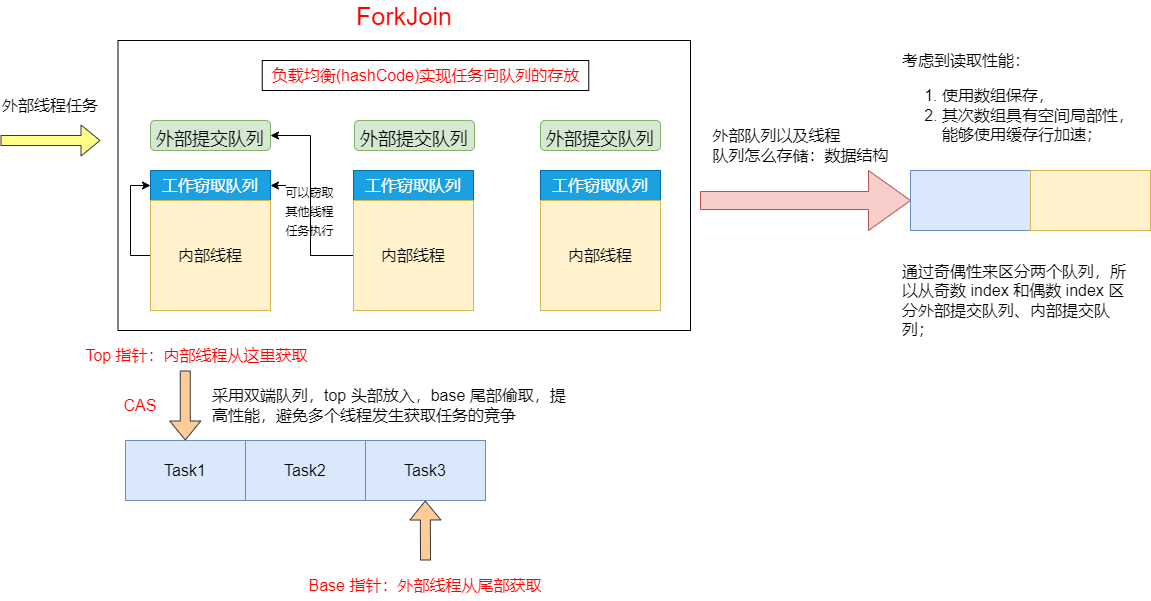

The diagram above was exported from draw.io. Its source (the exported page's mxGraphModel, read from the mxfile embedded in the PNG):
<mxGraphModel dx="910" dy="1594" grid="1" gridSize="10" guides="1" tooltips="1" connect="1" arrows="1" fold="1" page="1" pageScale="1" pageWidth="827" pageHeight="1169" math="0" shadow="0">
  <root>
    <mxCell id="0" />
    <mxCell id="1" parent="0" />
    <mxCell id="QnnA91DxhKW6ZJpCzhPi-42" value="" style="group" parent="1" vertex="1" connectable="0">
      <mxGeometry y="-40" width="690" height="600" as="geometry" />
    </mxCell>
    <mxCell id="QnnA91DxhKW6ZJpCzhPi-37" value="Base 指针：外部线程从尾部获取" style="text;html=1;strokeColor=none;fillColor=none;align=center;verticalAlign=middle;whiteSpace=wrap;rounded=0;fontSize=16;fontColor=#FF0000;container=0;" parent="QnnA91DxhKW6ZJpCzhPi-42" vertex="1">
      <mxGeometry x="300" y="570" width="250" height="30" as="geometry" />
    </mxCell>
    <mxCell id="QnnA91DxhKW6ZJpCzhPi-20" value="" style="shape=flexArrow;endArrow=classic;html=1;rounded=0;fontSize=16;fontColor=#000000;fillColor=#ffff88;strokeColor=#36393d;" parent="QnnA91DxhKW6ZJpCzhPi-42" edge="1">
      <mxGeometry width="50" height="50" relative="1" as="geometry">
        <mxPoint y="140" as="sourcePoint" />
        <mxPoint x="100" y="140" as="targetPoint" />
      </mxGeometry>
    </mxCell>
    <mxCell id="QnnA91DxhKW6ZJpCzhPi-21" value="外部线程任务" style="text;html=1;strokeColor=none;fillColor=none;align=center;verticalAlign=middle;whiteSpace=wrap;rounded=0;fontSize=16;fontColor=#000000;container=0;" parent="QnnA91DxhKW6ZJpCzhPi-42" vertex="1">
      <mxGeometry y="90" width="100" height="30" as="geometry" />
    </mxCell>
    <mxCell id="QnnA91DxhKW6ZJpCzhPi-1" value="&lt;font style=&quot;font-size: 25px;&quot; color=&quot;#ff0000&quot;&gt;ForkJoin&lt;/font&gt;" style="text;html=1;strokeColor=none;fillColor=none;align=center;verticalAlign=middle;whiteSpace=wrap;rounded=0;container=0;" parent="QnnA91DxhKW6ZJpCzhPi-42" vertex="1">
      <mxGeometry x="348.75" width="110" height="30" as="geometry" />
    </mxCell>
    <mxCell id="QnnA91DxhKW6ZJpCzhPi-2" value="" style="rounded=0;whiteSpace=wrap;html=1;fontSize=25;fontColor=#FF0000;container=0;" parent="QnnA91DxhKW6ZJpCzhPi-42" vertex="1">
      <mxGeometry x="117.5" y="40" width="572.5" height="290" as="geometry" />
    </mxCell>
    <mxCell id="QnnA91DxhKW6ZJpCzhPi-3" value="&lt;font style=&quot;font-size: 18px;&quot;&gt;外部提交队列&lt;/font&gt;" style="rounded=1;whiteSpace=wrap;html=1;fontSize=25;fillColor=#d5e8d4;strokeColor=#82b366;container=0;" parent="QnnA91DxhKW6ZJpCzhPi-42" vertex="1">
      <mxGeometry x="150" y="120" width="120" height="30" as="geometry" />
    </mxCell>
    <mxCell id="QnnA91DxhKW6ZJpCzhPi-6" value="&lt;font style=&quot;font-size: 18px;&quot;&gt;外部提交队列&lt;/font&gt;" style="rounded=1;whiteSpace=wrap;html=1;fontSize=25;fillColor=#d5e8d4;strokeColor=#82b366;container=0;" parent="QnnA91DxhKW6ZJpCzhPi-42" vertex="1">
      <mxGeometry x="354" y="120" width="120" height="30" as="geometry" />
    </mxCell>
    <mxCell id="QnnA91DxhKW6ZJpCzhPi-7" value="&lt;font style=&quot;font-size: 18px;&quot;&gt;外部提交队列&lt;/font&gt;" style="rounded=1;whiteSpace=wrap;html=1;fontSize=25;fillColor=#d5e8d4;strokeColor=#82b366;container=0;" parent="QnnA91DxhKW6ZJpCzhPi-42" vertex="1">
      <mxGeometry x="540" y="120" width="120" height="30" as="geometry" />
    </mxCell>
    <mxCell id="QnnA91DxhKW6ZJpCzhPi-24" style="edgeStyle=orthogonalEdgeStyle;rounded=0;orthogonalLoop=1;jettySize=auto;html=1;entryX=1;entryY=0.5;entryDx=0;entryDy=0;fontSize=16;fontColor=#000000;" parent="QnnA91DxhKW6ZJpCzhPi-42" target="QnnA91DxhKW6ZJpCzhPi-9" edge="1">
      <mxGeometry relative="1" as="geometry">
        <mxPoint x="360" y="255" as="sourcePoint" />
        <Array as="points">
          <mxPoint x="310" y="255" />
          <mxPoint x="310" y="185" />
        </Array>
      </mxGeometry>
    </mxCell>
    <mxCell id="QnnA91DxhKW6ZJpCzhPi-31" value="&lt;font style=&quot;font-size: 11px;&quot;&gt;可以窃取&lt;br&gt;其他线程&lt;br&gt;任务执行&lt;br&gt;&lt;/font&gt;" style="edgeLabel;html=1;align=center;verticalAlign=middle;resizable=0;points=[];fontSize=16;fontColor=#000000;container=0;" parent="QnnA91DxhKW6ZJpCzhPi-24" vertex="1" connectable="0">
      <mxGeometry x="0.202" y="2" relative="1" as="geometry">
        <mxPoint as="offset" />
      </mxGeometry>
    </mxCell>
    <mxCell id="QnnA91DxhKW6ZJpCzhPi-25" value="Task1" style="rounded=0;whiteSpace=wrap;html=1;fontSize=16;fillColor=#dae8fc;strokeColor=#6c8ebf;container=0;" parent="QnnA91DxhKW6ZJpCzhPi-42" vertex="1">
      <mxGeometry x="125" y="440" width="120" height="60" as="geometry" />
    </mxCell>
    <mxCell id="QnnA91DxhKW6ZJpCzhPi-26" value="Task2" style="rounded=0;whiteSpace=wrap;html=1;fontSize=16;fillColor=#dae8fc;strokeColor=#6c8ebf;container=0;" parent="QnnA91DxhKW6ZJpCzhPi-42" vertex="1">
      <mxGeometry x="245" y="440" width="120" height="60" as="geometry" />
    </mxCell>
    <mxCell id="QnnA91DxhKW6ZJpCzhPi-27" value="Task3" style="rounded=0;whiteSpace=wrap;html=1;fontSize=16;fillColor=#dae8fc;strokeColor=#6c8ebf;container=0;" parent="QnnA91DxhKW6ZJpCzhPi-42" vertex="1">
      <mxGeometry x="365" y="440" width="120" height="60" as="geometry" />
    </mxCell>
    <mxCell id="QnnA91DxhKW6ZJpCzhPi-28" value="" style="shape=flexArrow;endArrow=classic;html=1;rounded=0;fontSize=16;fontColor=#000000;fillColor=#ffcc99;strokeColor=#36393d;" parent="QnnA91DxhKW6ZJpCzhPi-42" edge="1">
      <mxGeometry width="50" height="50" relative="1" as="geometry">
        <mxPoint x="184.76" y="370" as="sourcePoint" />
        <mxPoint x="184.76" y="440" as="targetPoint" />
      </mxGeometry>
    </mxCell>
    <mxCell id="QnnA91DxhKW6ZJpCzhPi-29" value="" style="shape=flexArrow;endArrow=classic;html=1;rounded=0;fontSize=16;fontColor=#000000;fillColor=#ffcc99;strokeColor=#36393d;" parent="QnnA91DxhKW6ZJpCzhPi-42" edge="1">
      <mxGeometry width="50" height="50" relative="1" as="geometry">
        <mxPoint x="425" y="560" as="sourcePoint" />
        <mxPoint x="424.76" y="500" as="targetPoint" />
      </mxGeometry>
    </mxCell>
    <mxCell id="QnnA91DxhKW6ZJpCzhPi-30" value="采用双端队列，top 头部放入，base 尾部偷取，提高性能，避免多个线程发生获取任务的竞争" style="text;html=1;strokeColor=none;fillColor=none;align=left;verticalAlign=middle;whiteSpace=wrap;rounded=0;fontSize=16;fontColor=#000000;container=0;" parent="QnnA91DxhKW6ZJpCzhPi-42" vertex="1">
      <mxGeometry x="210" y="390" width="370" height="30" as="geometry" />
    </mxCell>
    <mxCell id="QnnA91DxhKW6ZJpCzhPi-35" value="&lt;font style=&quot;font-size: 16px;&quot; color=&quot;#ff0000&quot;&gt;CAS&lt;/font&gt;" style="text;html=1;strokeColor=none;fillColor=none;align=center;verticalAlign=middle;whiteSpace=wrap;rounded=0;fontSize=11;fontColor=#000000;container=0;" parent="QnnA91DxhKW6ZJpCzhPi-42" vertex="1">
      <mxGeometry x="120" y="390" width="40" height="30" as="geometry" />
    </mxCell>
    <mxCell id="QnnA91DxhKW6ZJpCzhPi-36" value="Top 指针：内部线程从这里获取" style="text;html=1;strokeColor=none;fillColor=none;align=center;verticalAlign=middle;whiteSpace=wrap;rounded=0;fontSize=16;fontColor=#FF0000;container=0;" parent="QnnA91DxhKW6ZJpCzhPi-42" vertex="1">
      <mxGeometry x="80" y="340" width="232.5" height="30" as="geometry" />
    </mxCell>
    <mxCell id="QnnA91DxhKW6ZJpCzhPi-9" value="&lt;font style=&quot;font-size: 16px;&quot;&gt;工作窃取队列&lt;/font&gt;" style="rounded=0;whiteSpace=wrap;html=1;fontSize=18;fontColor=#ffffff;fillColor=#1ba1e2;strokeColor=#006EAF;container=0;" parent="QnnA91DxhKW6ZJpCzhPi-42" vertex="1">
      <mxGeometry x="150" y="170" width="120" height="30" as="geometry" />
    </mxCell>
    <mxCell id="QnnA91DxhKW6ZJpCzhPi-23" style="edgeStyle=orthogonalEdgeStyle;rounded=0;orthogonalLoop=1;jettySize=auto;html=1;exitX=0;exitY=0.5;exitDx=0;exitDy=0;entryX=0;entryY=0.5;entryDx=0;entryDy=0;fontSize=16;fontColor=#000000;" parent="QnnA91DxhKW6ZJpCzhPi-42" source="QnnA91DxhKW6ZJpCzhPi-10" target="QnnA91DxhKW6ZJpCzhPi-9" edge="1">
      <mxGeometry relative="1" as="geometry" />
    </mxCell>
    <mxCell id="QnnA91DxhKW6ZJpCzhPi-10" value="内部线程" style="rounded=0;whiteSpace=wrap;html=1;fontSize=16;fillColor=#fff2cc;strokeColor=#d6b656;container=0;" parent="QnnA91DxhKW6ZJpCzhPi-42" vertex="1">
      <mxGeometry x="150" y="200" width="120" height="110" as="geometry" />
    </mxCell>
    <mxCell id="QnnA91DxhKW6ZJpCzhPi-14" value="&lt;font style=&quot;font-size: 16px;&quot;&gt;工作窃取队列&lt;/font&gt;" style="rounded=0;whiteSpace=wrap;html=1;fontSize=18;fontColor=#ffffff;fillColor=#1ba1e2;strokeColor=#006EAF;container=0;" parent="QnnA91DxhKW6ZJpCzhPi-42" vertex="1">
      <mxGeometry x="353" y="170" width="120" height="30" as="geometry" />
    </mxCell>
    <mxCell id="QnnA91DxhKW6ZJpCzhPi-41" style="edgeStyle=orthogonalEdgeStyle;rounded=0;orthogonalLoop=1;jettySize=auto;html=1;entryX=1;entryY=0.5;entryDx=0;entryDy=0;fontSize=16;fontColor=#FF0000;" parent="QnnA91DxhKW6ZJpCzhPi-42" source="QnnA91DxhKW6ZJpCzhPi-15" target="QnnA91DxhKW6ZJpCzhPi-3" edge="1">
      <mxGeometry relative="1" as="geometry">
        <Array as="points">
          <mxPoint x="310" y="255" />
          <mxPoint x="310" y="135" />
        </Array>
      </mxGeometry>
    </mxCell>
    <mxCell id="QnnA91DxhKW6ZJpCzhPi-15" value="内部线程" style="rounded=0;whiteSpace=wrap;html=1;fontSize=16;fillColor=#fff2cc;strokeColor=#d6b656;container=0;" parent="QnnA91DxhKW6ZJpCzhPi-42" vertex="1">
      <mxGeometry x="353" y="200" width="120" height="110" as="geometry" />
    </mxCell>
    <mxCell id="QnnA91DxhKW6ZJpCzhPi-17" value="&lt;font style=&quot;font-size: 16px;&quot;&gt;工作窃取队列&lt;/font&gt;" style="rounded=0;whiteSpace=wrap;html=1;fontSize=18;fontColor=#ffffff;fillColor=#1ba1e2;strokeColor=#006EAF;container=0;" parent="QnnA91DxhKW6ZJpCzhPi-42" vertex="1">
      <mxGeometry x="540" y="170" width="120" height="30" as="geometry" />
    </mxCell>
    <mxCell id="QnnA91DxhKW6ZJpCzhPi-18" value="内部线程" style="rounded=0;whiteSpace=wrap;html=1;fontSize=16;fillColor=#fff2cc;strokeColor=#d6b656;container=0;" parent="QnnA91DxhKW6ZJpCzhPi-42" vertex="1">
      <mxGeometry x="540" y="200" width="120" height="110" as="geometry" />
    </mxCell>
    <mxCell id="QnnA91DxhKW6ZJpCzhPi-39" value="负载均衡(hashCode)实现任务向队列的存放" style="rounded=0;whiteSpace=wrap;html=1;fontSize=16;fontColor=#FF0000;" parent="QnnA91DxhKW6ZJpCzhPi-42" vertex="1">
      <mxGeometry x="261.75" y="60" width="326.5" height="30" as="geometry" />
    </mxCell>
    <mxCell id="QnnA91DxhKW6ZJpCzhPi-43" value="" style="shape=singleArrow;whiteSpace=wrap;html=1;fontSize=16;fillColor=#f8cecc;strokeColor=#b85450;" parent="1" vertex="1">
      <mxGeometry x="700" y="130" width="210" height="60" as="geometry" />
    </mxCell>
    <mxCell id="QnnA91DxhKW6ZJpCzhPi-44" value="&lt;div style=&quot;text-align: left;&quot;&gt;&lt;span style=&quot;color: rgb(0, 0, 0); background-color: initial;&quot;&gt;外部队列以及线程&lt;/span&gt;&lt;/div&gt;&lt;font color=&quot;#000000&quot;&gt;队列怎么存储：数据结构&lt;/font&gt;" style="text;html=1;align=center;verticalAlign=middle;resizable=0;points=[];autosize=1;strokeColor=none;fillColor=none;fontSize=16;fontColor=#FF0000;" parent="1" vertex="1">
      <mxGeometry x="700" y="80" width="200" height="50" as="geometry" />
    </mxCell>
    <mxCell id="QnnA91DxhKW6ZJpCzhPi-47" value="" style="rounded=0;whiteSpace=wrap;html=1;strokeColor=#6c8ebf;fontSize=16;fillColor=#dae8fc;" parent="1" vertex="1">
      <mxGeometry x="910" y="130" width="120" height="60" as="geometry" />
    </mxCell>
    <mxCell id="QnnA91DxhKW6ZJpCzhPi-49" value="考虑到读取性能：&lt;br&gt;&lt;ol&gt;&lt;li&gt;使用数组保存，&lt;/li&gt;&lt;li&gt;其次数组具有空间局部性，能够使用缓存行加速；&lt;/li&gt;&lt;/ol&gt;" style="text;html=1;strokeColor=none;fillColor=none;align=left;verticalAlign=middle;whiteSpace=wrap;rounded=0;fontSize=16;fontColor=#000000;" parent="1" vertex="1">
      <mxGeometry x="900" y="10" width="240" height="110" as="geometry" />
    </mxCell>
    <mxCell id="QnnA91DxhKW6ZJpCzhPi-50" value="通过奇偶性来区分两个队列，所以从奇数 index 和偶数 index 区分外部提交队列、内部提交队列；" style="text;html=1;strokeColor=none;fillColor=none;align=left;verticalAlign=middle;whiteSpace=wrap;rounded=0;fontSize=16;fontColor=#000000;" parent="1" vertex="1">
      <mxGeometry x="900" y="205" width="240" height="110" as="geometry" />
    </mxCell>
    <mxCell id="QnnA91DxhKW6ZJpCzhPi-51" value="" style="rounded=0;whiteSpace=wrap;html=1;strokeColor=#d6b656;fontSize=16;fillColor=#fff2cc;" parent="1" vertex="1">
      <mxGeometry x="1030" y="130" width="120" height="60" as="geometry" />
    </mxCell>
  </root>
</mxGraphModel>